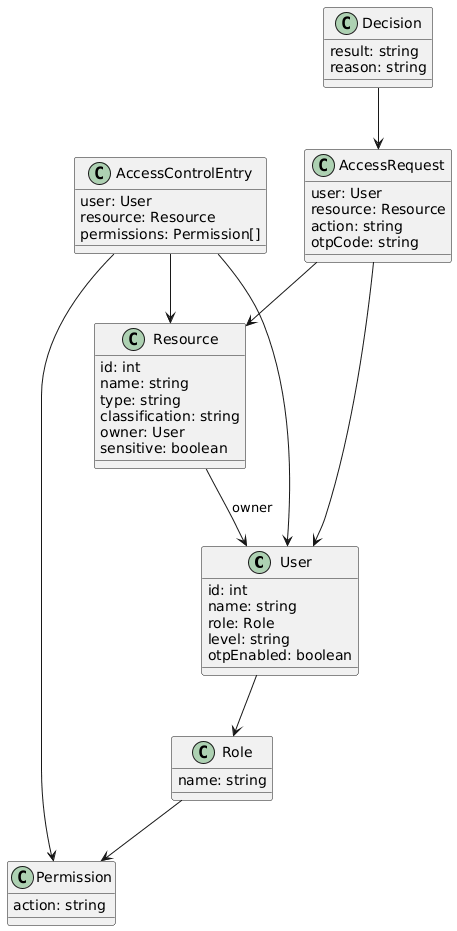

The diagram above was rendered by PlantUML. Its source (embedded in the PNG):
@startuml
class User {
  id: int
  name: string
  role: Role
  level: string
  otpEnabled: boolean
}

class Role {
  name: string
}

class Permission {
  action: string
}

class Resource {
  id: int
  name: string
  type: string
  classification: string
  owner: User
  sensitive: boolean
}

class AccessControlEntry {
  user: User
  resource: Resource
  permissions: Permission[]
}

class AccessRequest {
  user: User
  resource: Resource
  action: string
  otpCode: string
}

class Decision {
  result: string
  reason: string
}

' Relations
User --> Role
Role --> Permission
Resource --> User : owner
AccessControlEntry --> User
AccessControlEntry --> Resource
AccessControlEntry --> Permission
AccessRequest --> User
AccessRequest --> Resource
Decision --> AccessRequest
@enduml